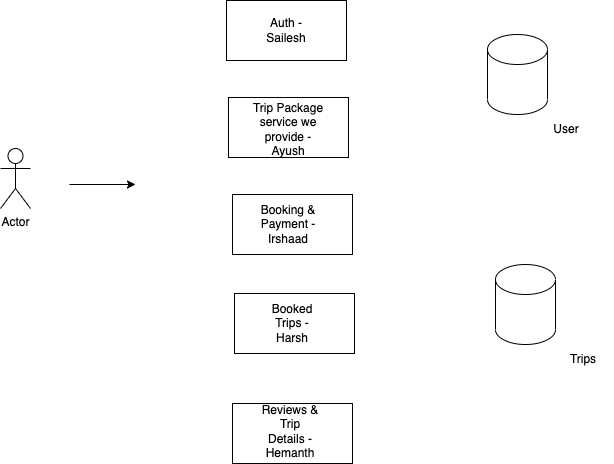

The diagram above was exported from draw.io. Its source (the exported page's mxGraphModel, read from the mxfile embedded in the PNG):
<mxGraphModel dx="781" dy="713" grid="0" gridSize="10" guides="1" tooltips="1" connect="1" arrows="1" fold="1" page="0" pageScale="1" pageWidth="827" pageHeight="1169" math="0" shadow="0">
  <root>
    <mxCell id="0" />
    <mxCell id="1" parent="0" />
    <mxCell id="2" value="Actor" style="shape=umlActor;verticalLabelPosition=bottom;verticalAlign=top;html=1;outlineConnect=0;" vertex="1" parent="1">
      <mxGeometry x="118" y="182" width="30" height="60" as="geometry" />
    </mxCell>
    <mxCell id="4" value="" style="shape=cylinder3;whiteSpace=wrap;html=1;boundedLbl=1;backgroundOutline=1;size=15;" vertex="1" parent="1">
      <mxGeometry x="613" y="298" width="60" height="80" as="geometry" />
    </mxCell>
    <mxCell id="5" value="" style="endArrow=classic;html=1;" edge="1" parent="1">
      <mxGeometry width="50" height="50" relative="1" as="geometry">
        <mxPoint x="187" y="218" as="sourcePoint" />
        <mxPoint x="253" y="218" as="targetPoint" />
      </mxGeometry>
    </mxCell>
    <mxCell id="6" value="" style="rounded=0;whiteSpace=wrap;html=1;" vertex="1" parent="1">
      <mxGeometry x="350" y="228" width="120" height="60" as="geometry" />
    </mxCell>
    <mxCell id="7" value="" style="rounded=0;whiteSpace=wrap;html=1;" vertex="1" parent="1">
      <mxGeometry x="346" y="131" width="120" height="60" as="geometry" />
    </mxCell>
    <mxCell id="8" value="" style="rounded=0;whiteSpace=wrap;html=1;" vertex="1" parent="1">
      <mxGeometry x="344" y="34" width="120" height="60" as="geometry" />
    </mxCell>
    <mxCell id="9" value="Auth - Sailesh" style="text;html=1;strokeColor=none;fillColor=none;align=center;verticalAlign=middle;whiteSpace=wrap;rounded=0;" vertex="1" parent="1">
      <mxGeometry x="374" y="49" width="60" height="30" as="geometry" />
    </mxCell>
    <mxCell id="10" value="Trip Package service we provide - Ayush" style="text;html=1;strokeColor=none;fillColor=none;align=center;verticalAlign=middle;whiteSpace=wrap;rounded=0;" vertex="1" parent="1">
      <mxGeometry x="369" y="148" width="74" height="30" as="geometry" />
    </mxCell>
    <mxCell id="11" value="Booking &amp;amp; Payment - Irshaad" style="text;html=1;strokeColor=none;fillColor=none;align=center;verticalAlign=middle;whiteSpace=wrap;rounded=0;" vertex="1" parent="1">
      <mxGeometry x="376" y="243" width="60" height="30" as="geometry" />
    </mxCell>
    <mxCell id="12" value="" style="rounded=0;whiteSpace=wrap;html=1;" vertex="1" parent="1">
      <mxGeometry x="352" y="327" width="120" height="60" as="geometry" />
    </mxCell>
    <mxCell id="13" value="Booked Trips - Harsh" style="text;html=1;strokeColor=none;fillColor=none;align=center;verticalAlign=middle;whiteSpace=wrap;rounded=0;" vertex="1" parent="1">
      <mxGeometry x="380" y="342" width="60" height="30" as="geometry" />
    </mxCell>
    <mxCell id="15" value="" style="rounded=0;whiteSpace=wrap;html=1;" vertex="1" parent="1">
      <mxGeometry x="350" y="437" width="120" height="60" as="geometry" />
    </mxCell>
    <mxCell id="16" value="Reviews &amp;amp; Trip Details - Hemanth" style="text;html=1;strokeColor=none;fillColor=none;align=center;verticalAlign=middle;whiteSpace=wrap;rounded=0;" vertex="1" parent="1">
      <mxGeometry x="378" y="450" width="60" height="30" as="geometry" />
    </mxCell>
    <mxCell id="17" value="" style="shape=cylinder3;whiteSpace=wrap;html=1;boundedLbl=1;backgroundOutline=1;size=15;" vertex="1" parent="1">
      <mxGeometry x="605" y="68" width="60" height="80" as="geometry" />
    </mxCell>
    <mxCell id="18" value="Trips" style="text;html=1;strokeColor=none;fillColor=none;align=center;verticalAlign=middle;whiteSpace=wrap;rounded=0;" vertex="1" parent="1">
      <mxGeometry x="671" y="378" width="60" height="30" as="geometry" />
    </mxCell>
    <mxCell id="19" value="User" style="text;html=1;strokeColor=none;fillColor=none;align=center;verticalAlign=middle;whiteSpace=wrap;rounded=0;" vertex="1" parent="1">
      <mxGeometry x="654" y="148" width="60" height="30" as="geometry" />
    </mxCell>
  </root>
</mxGraphModel>